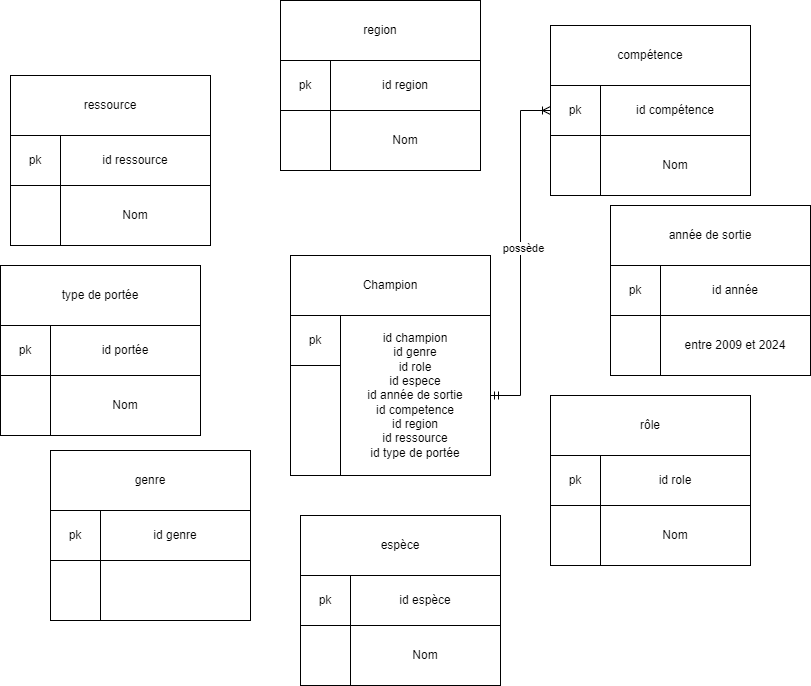

The diagram above was exported from draw.io. Its source (the exported page's mxGraphModel, read from the mxfile embedded in the PNG):
<mxGraphModel dx="1312" dy="715" grid="1" gridSize="10" guides="1" tooltips="1" connect="1" arrows="1" fold="1" page="1" pageScale="1" pageWidth="1600" pageHeight="900" background="#ffffff" math="0" shadow="0">
  <root>
    <mxCell id="0" />
    <mxCell id="1" parent="0" />
    <mxCell id="v3E2HgwzRKBJeHnN1Ffs-2" value="" style="rounded=0;whiteSpace=wrap;html=1;" parent="1" vertex="1">
      <mxGeometry x="810" y="400" width="200" height="220" as="geometry" />
    </mxCell>
    <mxCell id="v3E2HgwzRKBJeHnN1Ffs-3" value="Champion" style="rounded=0;whiteSpace=wrap;html=1;" parent="1" vertex="1">
      <mxGeometry x="810" y="400" width="200" height="60" as="geometry" />
    </mxCell>
    <mxCell id="v3E2HgwzRKBJeHnN1Ffs-4" value="&lt;div&gt;&lt;br&gt;&lt;/div&gt;&lt;div&gt;&lt;br&gt;&lt;/div&gt;id champion&lt;div&gt;id genre&lt;/div&gt;&lt;div&gt;id role&lt;/div&gt;&lt;div&gt;id espece&lt;/div&gt;&lt;div&gt;id année de sortie&lt;/div&gt;&lt;div&gt;id competence&lt;/div&gt;&lt;div&gt;id region&lt;/div&gt;&lt;div&gt;id ressource&lt;/div&gt;&lt;div&gt;id type de portée&lt;/div&gt;&lt;div&gt;&lt;br&gt;&lt;/div&gt;&lt;div&gt;&lt;br&gt;&lt;/div&gt;" style="rounded=0;whiteSpace=wrap;html=1;" parent="1" vertex="1">
      <mxGeometry x="860" y="460" width="150" height="160" as="geometry" />
    </mxCell>
    <mxCell id="v3E2HgwzRKBJeHnN1Ffs-6" value="pk" style="rounded=0;whiteSpace=wrap;html=1;" parent="1" vertex="1">
      <mxGeometry x="810" y="460" width="50" height="50" as="geometry" />
    </mxCell>
    <mxCell id="v3E2HgwzRKBJeHnN1Ffs-7" value="" style="rounded=0;whiteSpace=wrap;html=1;" parent="1" vertex="1">
      <mxGeometry x="1070" y="170" width="200" height="170" as="geometry" />
    </mxCell>
    <mxCell id="v3E2HgwzRKBJeHnN1Ffs-8" value="compétence" style="rounded=0;whiteSpace=wrap;html=1;" parent="1" vertex="1">
      <mxGeometry x="1070" y="170" width="200" height="60" as="geometry" />
    </mxCell>
    <mxCell id="v3E2HgwzRKBJeHnN1Ffs-9" value="id compétence" style="rounded=0;whiteSpace=wrap;html=1;" parent="1" vertex="1">
      <mxGeometry x="1120" y="230" width="150" height="50" as="geometry" />
    </mxCell>
    <mxCell id="v3E2HgwzRKBJeHnN1Ffs-10" value="Nom" style="rounded=0;whiteSpace=wrap;html=1;" parent="1" vertex="1">
      <mxGeometry x="1120" y="280" width="150" height="60" as="geometry" />
    </mxCell>
    <mxCell id="v3E2HgwzRKBJeHnN1Ffs-11" value="pk" style="rounded=0;whiteSpace=wrap;html=1;" parent="1" vertex="1">
      <mxGeometry x="1070" y="230" width="50" height="50" as="geometry" />
    </mxCell>
    <mxCell id="v3E2HgwzRKBJeHnN1Ffs-15" value="" style="edgeStyle=entityRelationEdgeStyle;fontSize=12;html=1;endArrow=ERoneToMany;startArrow=ERmandOne;rounded=0;entryX=0;entryY=0.5;entryDx=0;entryDy=0;exitX=1;exitY=0.5;exitDx=0;exitDy=0;" parent="1" source="v3E2HgwzRKBJeHnN1Ffs-4" target="v3E2HgwzRKBJeHnN1Ffs-11" edge="1">
      <mxGeometry width="100" height="100" relative="1" as="geometry">
        <mxPoint x="250" y="360" as="sourcePoint" />
        <mxPoint x="350" y="260" as="targetPoint" />
      </mxGeometry>
    </mxCell>
    <mxCell id="v3E2HgwzRKBJeHnN1Ffs-16" value="possède" style="edgeLabel;html=1;align=center;verticalAlign=middle;resizable=0;points=[];" parent="v3E2HgwzRKBJeHnN1Ffs-15" vertex="1" connectable="0">
      <mxGeometry x="0.0268" y="-2" relative="1" as="geometry">
        <mxPoint as="offset" />
      </mxGeometry>
    </mxCell>
    <mxCell id="gFzveF4CMMsVdT-SKtQ8-4" value="" style="rounded=0;whiteSpace=wrap;html=1;" parent="1" vertex="1">
      <mxGeometry x="1130" y="350" width="200" height="170" as="geometry" />
    </mxCell>
    <mxCell id="gFzveF4CMMsVdT-SKtQ8-5" value="année de sortie" style="rounded=0;whiteSpace=wrap;html=1;" parent="1" vertex="1">
      <mxGeometry x="1130" y="350" width="200" height="60" as="geometry" />
    </mxCell>
    <mxCell id="gFzveF4CMMsVdT-SKtQ8-6" value="id année" style="rounded=0;whiteSpace=wrap;html=1;" parent="1" vertex="1">
      <mxGeometry x="1180" y="410" width="150" height="50" as="geometry" />
    </mxCell>
    <mxCell id="gFzveF4CMMsVdT-SKtQ8-7" value="entre 2009 et 2024" style="rounded=0;whiteSpace=wrap;html=1;" parent="1" vertex="1">
      <mxGeometry x="1180" y="460" width="150" height="60" as="geometry" />
    </mxCell>
    <mxCell id="gFzveF4CMMsVdT-SKtQ8-8" value="pk" style="rounded=0;whiteSpace=wrap;html=1;" parent="1" vertex="1">
      <mxGeometry x="1130" y="410" width="50" height="50" as="geometry" />
    </mxCell>
    <mxCell id="gFzveF4CMMsVdT-SKtQ8-13" value="" style="rounded=0;whiteSpace=wrap;html=1;" parent="1" vertex="1">
      <mxGeometry x="1070" y="540" width="200" height="170" as="geometry" />
    </mxCell>
    <mxCell id="gFzveF4CMMsVdT-SKtQ8-14" value="rôle" style="rounded=0;whiteSpace=wrap;html=1;" parent="1" vertex="1">
      <mxGeometry x="1070" y="540" width="200" height="60" as="geometry" />
    </mxCell>
    <mxCell id="gFzveF4CMMsVdT-SKtQ8-15" value="id role" style="rounded=0;whiteSpace=wrap;html=1;" parent="1" vertex="1">
      <mxGeometry x="1120" y="600" width="150" height="50" as="geometry" />
    </mxCell>
    <mxCell id="gFzveF4CMMsVdT-SKtQ8-16" value="Nom" style="rounded=0;whiteSpace=wrap;html=1;" parent="1" vertex="1">
      <mxGeometry x="1120" y="650" width="150" height="60" as="geometry" />
    </mxCell>
    <mxCell id="gFzveF4CMMsVdT-SKtQ8-17" value="pk" style="rounded=0;whiteSpace=wrap;html=1;" parent="1" vertex="1">
      <mxGeometry x="1070" y="600" width="50" height="50" as="geometry" />
    </mxCell>
    <mxCell id="gFzveF4CMMsVdT-SKtQ8-18" value="" style="rounded=0;whiteSpace=wrap;html=1;" parent="1" vertex="1">
      <mxGeometry x="820" y="660" width="200" height="170" as="geometry" />
    </mxCell>
    <mxCell id="gFzveF4CMMsVdT-SKtQ8-19" value="espèce" style="rounded=0;whiteSpace=wrap;html=1;" parent="1" vertex="1">
      <mxGeometry x="820" y="660" width="200" height="60" as="geometry" />
    </mxCell>
    <mxCell id="gFzveF4CMMsVdT-SKtQ8-20" value="id espèce" style="rounded=0;whiteSpace=wrap;html=1;" parent="1" vertex="1">
      <mxGeometry x="870" y="720" width="150" height="50" as="geometry" />
    </mxCell>
    <mxCell id="gFzveF4CMMsVdT-SKtQ8-21" value="Nom" style="rounded=0;whiteSpace=wrap;html=1;" parent="1" vertex="1">
      <mxGeometry x="870" y="770" width="150" height="60" as="geometry" />
    </mxCell>
    <mxCell id="gFzveF4CMMsVdT-SKtQ8-22" value="pk" style="rounded=0;whiteSpace=wrap;html=1;" parent="1" vertex="1">
      <mxGeometry x="820" y="720" width="50" height="50" as="geometry" />
    </mxCell>
    <mxCell id="qiOx3w3gi68DIZdusO4R-1" value="" style="rounded=0;whiteSpace=wrap;html=1;" vertex="1" parent="1">
      <mxGeometry x="570" y="595" width="200" height="170" as="geometry" />
    </mxCell>
    <mxCell id="qiOx3w3gi68DIZdusO4R-2" value="genre" style="rounded=0;whiteSpace=wrap;html=1;" vertex="1" parent="1">
      <mxGeometry x="570" y="595" width="200" height="60" as="geometry" />
    </mxCell>
    <mxCell id="qiOx3w3gi68DIZdusO4R-3" value="id genre" style="rounded=0;whiteSpace=wrap;html=1;" vertex="1" parent="1">
      <mxGeometry x="620" y="655" width="150" height="50" as="geometry" />
    </mxCell>
    <mxCell id="qiOx3w3gi68DIZdusO4R-4" value="" style="rounded=0;whiteSpace=wrap;html=1;" vertex="1" parent="1">
      <mxGeometry x="620" y="705" width="150" height="60" as="geometry" />
    </mxCell>
    <mxCell id="qiOx3w3gi68DIZdusO4R-5" value="pk" style="rounded=0;whiteSpace=wrap;html=1;" vertex="1" parent="1">
      <mxGeometry x="570" y="655" width="50" height="50" as="geometry" />
    </mxCell>
    <mxCell id="qiOx3w3gi68DIZdusO4R-6" value="" style="rounded=0;whiteSpace=wrap;html=1;" vertex="1" parent="1">
      <mxGeometry x="530" y="220" width="200" height="170" as="geometry" />
    </mxCell>
    <mxCell id="qiOx3w3gi68DIZdusO4R-7" value="ressource" style="rounded=0;whiteSpace=wrap;html=1;" vertex="1" parent="1">
      <mxGeometry x="530" y="220" width="200" height="60" as="geometry" />
    </mxCell>
    <mxCell id="qiOx3w3gi68DIZdusO4R-8" value="id ressource" style="rounded=0;whiteSpace=wrap;html=1;" vertex="1" parent="1">
      <mxGeometry x="580" y="280" width="150" height="50" as="geometry" />
    </mxCell>
    <mxCell id="qiOx3w3gi68DIZdusO4R-9" value="Nom" style="rounded=0;whiteSpace=wrap;html=1;" vertex="1" parent="1">
      <mxGeometry x="580" y="330" width="150" height="60" as="geometry" />
    </mxCell>
    <mxCell id="qiOx3w3gi68DIZdusO4R-10" value="pk" style="rounded=0;whiteSpace=wrap;html=1;" vertex="1" parent="1">
      <mxGeometry x="530" y="280" width="50" height="50" as="geometry" />
    </mxCell>
    <mxCell id="qiOx3w3gi68DIZdusO4R-11" value="" style="rounded=0;whiteSpace=wrap;html=1;" vertex="1" parent="1">
      <mxGeometry x="800" y="145" width="200" height="170" as="geometry" />
    </mxCell>
    <mxCell id="qiOx3w3gi68DIZdusO4R-12" value="region" style="rounded=0;whiteSpace=wrap;html=1;" vertex="1" parent="1">
      <mxGeometry x="800" y="145" width="200" height="60" as="geometry" />
    </mxCell>
    <mxCell id="qiOx3w3gi68DIZdusO4R-13" value="id region" style="rounded=0;whiteSpace=wrap;html=1;" vertex="1" parent="1">
      <mxGeometry x="850" y="205" width="150" height="50" as="geometry" />
    </mxCell>
    <mxCell id="qiOx3w3gi68DIZdusO4R-14" value="Nom" style="rounded=0;whiteSpace=wrap;html=1;" vertex="1" parent="1">
      <mxGeometry x="850" y="255" width="150" height="60" as="geometry" />
    </mxCell>
    <mxCell id="qiOx3w3gi68DIZdusO4R-15" value="pk" style="rounded=0;whiteSpace=wrap;html=1;" vertex="1" parent="1">
      <mxGeometry x="800" y="205" width="50" height="50" as="geometry" />
    </mxCell>
    <mxCell id="qiOx3w3gi68DIZdusO4R-16" value="" style="rounded=0;whiteSpace=wrap;html=1;" vertex="1" parent="1">
      <mxGeometry x="520" y="410" width="200" height="170" as="geometry" />
    </mxCell>
    <mxCell id="qiOx3w3gi68DIZdusO4R-17" value="type de portée" style="rounded=0;whiteSpace=wrap;html=1;" vertex="1" parent="1">
      <mxGeometry x="520" y="410" width="200" height="60" as="geometry" />
    </mxCell>
    <mxCell id="qiOx3w3gi68DIZdusO4R-18" value="id portée" style="rounded=0;whiteSpace=wrap;html=1;" vertex="1" parent="1">
      <mxGeometry x="570" y="470" width="150" height="50" as="geometry" />
    </mxCell>
    <mxCell id="qiOx3w3gi68DIZdusO4R-19" value="Nom" style="rounded=0;whiteSpace=wrap;html=1;" vertex="1" parent="1">
      <mxGeometry x="570" y="520" width="150" height="60" as="geometry" />
    </mxCell>
    <mxCell id="qiOx3w3gi68DIZdusO4R-20" value="pk" style="rounded=0;whiteSpace=wrap;html=1;" vertex="1" parent="1">
      <mxGeometry x="520" y="470" width="50" height="50" as="geometry" />
    </mxCell>
  </root>
</mxGraphModel>